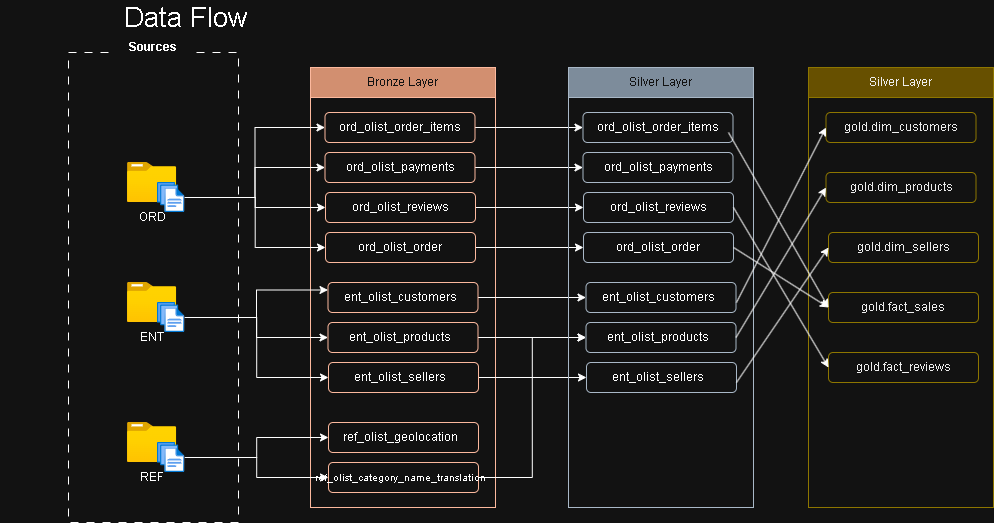

The diagram above was exported from draw.io. Its source (the exported page's mxGraphModel, read from the mxfile embedded in the PNG):
<mxGraphModel dx="1213" dy="643" grid="1" gridSize="10" guides="1" tooltips="1" connect="1" arrows="0" fold="1" page="1" pageScale="1" pageWidth="850" pageHeight="1100" math="0" shadow="0">
  <root>
    <mxCell id="0" />
    <mxCell id="1" parent="0" />
    <mxCell id="0ytl0gvBX00hEfMgy2xE-1" parent="1" style="rounded=0;whiteSpace=wrap;html=1;fillColor=none;dashed=1;dashPattern=8 8;" value="" vertex="1">
      <mxGeometry height="470" width="170" x="90" y="80" as="geometry" />
    </mxCell>
    <mxCell id="0ytl0gvBX00hEfMgy2xE-2" connectable="0" parent="1" style="group" value="" vertex="1">
      <mxGeometry height="70" width="62.78999999999999" x="143.60000000000002" y="190" as="geometry" />
    </mxCell>
    <mxCell id="0ytl0gvBX00hEfMgy2xE-3" parent="0ytl0gvBX00hEfMgy2xE-2" style="image;aspect=fixed;html=1;points=[];align=center;fontSize=12;image=img/lib/azure2/general/Folder_Blank.svg;" value="" vertex="1">
      <mxGeometry height="40" width="49.28" x="5.359999999999985" as="geometry" />
    </mxCell>
    <mxCell id="0ytl0gvBX00hEfMgy2xE-4" parent="0ytl0gvBX00hEfMgy2xE-2" style="image;aspect=fixed;html=1;points=[];align=center;fontSize=12;image=img/lib/azure2/general/Files.svg;" value="" vertex="1">
      <mxGeometry height="30" width="27.43" x="35.36" y="20" as="geometry" />
    </mxCell>
    <mxCell id="0ytl0gvBX00hEfMgy2xE-5" parent="0ytl0gvBX00hEfMgy2xE-2" style="text;html=1;whiteSpace=wrap;strokeColor=none;fillColor=none;align=center;verticalAlign=middle;rounded=0;" value="ORD" vertex="1">
      <mxGeometry height="30" width="60" y="40" as="geometry" />
    </mxCell>
    <mxCell id="0ytl0gvBX00hEfMgy2xE-6" connectable="0" parent="1" style="group" value="" vertex="1">
      <mxGeometry height="70" width="62.78999999999999" x="143.60000000000002" y="310" as="geometry" />
    </mxCell>
    <mxCell id="0ytl0gvBX00hEfMgy2xE-7" parent="0ytl0gvBX00hEfMgy2xE-6" style="image;aspect=fixed;html=1;points=[];align=center;fontSize=12;image=img/lib/azure2/general/Folder_Blank.svg;" value="" vertex="1">
      <mxGeometry height="40" width="49.28" x="5.359999999999985" as="geometry" />
    </mxCell>
    <mxCell id="0ytl0gvBX00hEfMgy2xE-8" parent="0ytl0gvBX00hEfMgy2xE-6" style="image;aspect=fixed;html=1;points=[];align=center;fontSize=12;image=img/lib/azure2/general/Files.svg;" value="" vertex="1">
      <mxGeometry height="30" width="27.43" x="35.36" y="20" as="geometry" />
    </mxCell>
    <mxCell id="0ytl0gvBX00hEfMgy2xE-9" parent="0ytl0gvBX00hEfMgy2xE-6" style="text;html=1;whiteSpace=wrap;strokeColor=none;fillColor=none;align=center;verticalAlign=middle;rounded=0;" value="ENT" vertex="1">
      <mxGeometry height="30" width="60" y="40" as="geometry" />
    </mxCell>
    <mxCell id="0ytl0gvBX00hEfMgy2xE-10" connectable="0" parent="1" style="group" value="" vertex="1">
      <mxGeometry height="70" width="62.78999999999999" x="143.60000000000002" y="450" as="geometry" />
    </mxCell>
    <mxCell id="0ytl0gvBX00hEfMgy2xE-11" parent="0ytl0gvBX00hEfMgy2xE-10" style="image;aspect=fixed;html=1;points=[];align=center;fontSize=12;image=img/lib/azure2/general/Folder_Blank.svg;" value="" vertex="1">
      <mxGeometry height="40" width="49.28" x="5.359999999999985" as="geometry" />
    </mxCell>
    <mxCell id="0ytl0gvBX00hEfMgy2xE-12" parent="0ytl0gvBX00hEfMgy2xE-10" style="image;aspect=fixed;html=1;points=[];align=center;fontSize=12;image=img/lib/azure2/general/Files.svg;" value="" vertex="1">
      <mxGeometry height="30" width="27.43" x="35.36" y="20" as="geometry" />
    </mxCell>
    <mxCell id="0ytl0gvBX00hEfMgy2xE-13" parent="0ytl0gvBX00hEfMgy2xE-10" style="text;html=1;whiteSpace=wrap;strokeColor=none;fillColor=none;align=center;verticalAlign=middle;rounded=0;" value="REF" vertex="1">
      <mxGeometry height="30" width="60" y="40" as="geometry" />
    </mxCell>
    <mxCell id="0ytl0gvBX00hEfMgy2xE-14" parent="1" style="rounded=0;whiteSpace=wrap;html=1;fillColor=default;strokeColor=none;" value="&lt;b&gt;Sources&lt;/b&gt;" vertex="1">
      <mxGeometry height="30" width="80" x="135" y="60" as="geometry" />
    </mxCell>
    <mxCell id="0ytl0gvBX00hEfMgy2xE-16" parent="1" style="rounded=0;whiteSpace=wrap;html=1;fillColor=none;fontColor=#ffffff;strokeColor=#6D1F00;" value="" vertex="1">
      <mxGeometry height="410" width="185" x="332" y="125" as="geometry" />
    </mxCell>
    <mxCell id="0ytl0gvBX00hEfMgy2xE-17" parent="1" style="rounded=0;whiteSpace=wrap;html=1;fillColor=#a0522d;fontColor=#ffffff;strokeColor=#6D1F00;" value="Bronze Layer" vertex="1">
      <mxGeometry height="30" width="185" x="332" y="95" as="geometry" />
    </mxCell>
    <mxCell id="0ytl0gvBX00hEfMgy2xE-68" edge="1" parent="1" source="0ytl0gvBX00hEfMgy2xE-18" style="edgeStyle=orthogonalEdgeStyle;rounded=0;orthogonalLoop=1;jettySize=auto;html=1;entryX=0;entryY=0.5;entryDx=0;entryDy=0;" target="0ytl0gvBX00hEfMgy2xE-50">
      <mxGeometry relative="1" as="geometry" />
    </mxCell>
    <mxCell id="0ytl0gvBX00hEfMgy2xE-18" parent="1" style="rounded=1;whiteSpace=wrap;html=1;fillColor=none;fontColor=#ffffff;strokeColor=#6D1F00;" value="" vertex="1">
      <mxGeometry height="30" width="150" x="346.5" y="140" as="geometry" />
    </mxCell>
    <mxCell id="0ytl0gvBX00hEfMgy2xE-69" edge="1" parent="1" source="0ytl0gvBX00hEfMgy2xE-19" style="edgeStyle=orthogonalEdgeStyle;rounded=0;orthogonalLoop=1;jettySize=auto;html=1;entryX=0;entryY=0.5;entryDx=0;entryDy=0;" target="0ytl0gvBX00hEfMgy2xE-51">
      <mxGeometry relative="1" as="geometry" />
    </mxCell>
    <mxCell id="0ytl0gvBX00hEfMgy2xE-19" parent="1" style="rounded=1;whiteSpace=wrap;html=1;fillColor=none;fontColor=#ffffff;strokeColor=#6D1F00;" value="Bronze Layer" vertex="1">
      <mxGeometry height="30" width="150" x="346.5" y="180" as="geometry" />
    </mxCell>
    <mxCell id="0ytl0gvBX00hEfMgy2xE-70" edge="1" parent="1" source="0ytl0gvBX00hEfMgy2xE-20" style="edgeStyle=orthogonalEdgeStyle;rounded=0;orthogonalLoop=1;jettySize=auto;html=1;entryX=0;entryY=0.5;entryDx=0;entryDy=0;" target="0ytl0gvBX00hEfMgy2xE-52">
      <mxGeometry relative="1" as="geometry" />
    </mxCell>
    <mxCell id="0ytl0gvBX00hEfMgy2xE-20" parent="1" style="rounded=1;whiteSpace=wrap;html=1;fillColor=none;fontColor=#ffffff;strokeColor=#6D1F00;" value="Bronze Layer" vertex="1">
      <mxGeometry height="30" width="150" x="347" y="220" as="geometry" />
    </mxCell>
    <mxCell id="0ytl0gvBX00hEfMgy2xE-71" edge="1" parent="1" source="0ytl0gvBX00hEfMgy2xE-21" style="edgeStyle=orthogonalEdgeStyle;rounded=0;orthogonalLoop=1;jettySize=auto;html=1;entryX=0;entryY=0.5;entryDx=0;entryDy=0;" target="0ytl0gvBX00hEfMgy2xE-53">
      <mxGeometry relative="1" as="geometry" />
    </mxCell>
    <mxCell id="0ytl0gvBX00hEfMgy2xE-21" parent="1" style="rounded=1;whiteSpace=wrap;html=1;fillColor=none;fontColor=#ffffff;strokeColor=#6D1F00;" value="Bronze Layer" vertex="1">
      <mxGeometry height="30" width="150" x="347" y="260" as="geometry" />
    </mxCell>
    <mxCell id="0ytl0gvBX00hEfMgy2xE-22" edge="1" parent="1" source="0ytl0gvBX00hEfMgy2xE-4" style="edgeStyle=orthogonalEdgeStyle;rounded=0;orthogonalLoop=1;jettySize=auto;html=1;entryX=0;entryY=0.5;entryDx=0;entryDy=0;" target="0ytl0gvBX00hEfMgy2xE-18">
      <mxGeometry relative="1" as="geometry" />
    </mxCell>
    <mxCell id="0ytl0gvBX00hEfMgy2xE-23" edge="1" parent="1" source="0ytl0gvBX00hEfMgy2xE-4" style="edgeStyle=orthogonalEdgeStyle;rounded=0;orthogonalLoop=1;jettySize=auto;html=1;entryX=0;entryY=0.5;entryDx=0;entryDy=0;" target="0ytl0gvBX00hEfMgy2xE-19">
      <mxGeometry relative="1" as="geometry" />
    </mxCell>
    <mxCell id="0ytl0gvBX00hEfMgy2xE-25" edge="1" parent="1" source="0ytl0gvBX00hEfMgy2xE-4" style="edgeStyle=orthogonalEdgeStyle;rounded=0;orthogonalLoop=1;jettySize=auto;html=1;entryX=0;entryY=0.5;entryDx=0;entryDy=0;" target="0ytl0gvBX00hEfMgy2xE-20">
      <mxGeometry relative="1" as="geometry" />
    </mxCell>
    <mxCell id="0ytl0gvBX00hEfMgy2xE-26" edge="1" parent="1" source="0ytl0gvBX00hEfMgy2xE-4" style="edgeStyle=orthogonalEdgeStyle;rounded=0;orthogonalLoop=1;jettySize=auto;html=1;entryX=0;entryY=0.5;entryDx=0;entryDy=0;" target="0ytl0gvBX00hEfMgy2xE-21">
      <mxGeometry relative="1" as="geometry" />
    </mxCell>
    <mxCell id="0ytl0gvBX00hEfMgy2xE-27" parent="1" style="text;html=1;whiteSpace=wrap;strokeColor=none;fillColor=none;align=center;verticalAlign=middle;rounded=0;" value="ord_olist_order_items" vertex="1">
      <mxGeometry height="30" width="60" x="391.5" y="140" as="geometry" />
    </mxCell>
    <mxCell id="0ytl0gvBX00hEfMgy2xE-28" parent="1" style="text;html=1;whiteSpace=wrap;strokeColor=none;fillColor=none;align=center;verticalAlign=middle;rounded=0;" value="ord_olist_payments" vertex="1">
      <mxGeometry height="30" width="60" x="391.5" y="180" as="geometry" />
    </mxCell>
    <mxCell id="0ytl0gvBX00hEfMgy2xE-29" parent="1" style="text;html=1;whiteSpace=wrap;strokeColor=none;fillColor=none;align=center;verticalAlign=middle;rounded=0;" value="ord_olist_reviews" vertex="1">
      <mxGeometry height="30" width="60" x="391.5" y="220" as="geometry" />
    </mxCell>
    <mxCell id="0ytl0gvBX00hEfMgy2xE-30" parent="1" style="text;html=1;whiteSpace=wrap;strokeColor=none;fillColor=none;align=center;verticalAlign=middle;rounded=0;" value="ord_olist_order" vertex="1">
      <mxGeometry height="30" width="60" x="391.5" y="260" as="geometry" />
    </mxCell>
    <mxCell id="0ytl0gvBX00hEfMgy2xE-72" edge="1" parent="1" source="0ytl0gvBX00hEfMgy2xE-31" style="edgeStyle=orthogonalEdgeStyle;rounded=0;orthogonalLoop=1;jettySize=auto;html=1;entryX=0;entryY=0.5;entryDx=0;entryDy=0;" target="0ytl0gvBX00hEfMgy2xE-58">
      <mxGeometry relative="1" as="geometry" />
    </mxCell>
    <mxCell id="0ytl0gvBX00hEfMgy2xE-31" parent="1" style="rounded=1;whiteSpace=wrap;html=1;fillColor=none;fontColor=#ffffff;strokeColor=#6D1F00;" value="" vertex="1">
      <mxGeometry height="30" width="150" x="349.5" y="310" as="geometry" />
    </mxCell>
    <mxCell id="0ytl0gvBX00hEfMgy2xE-73" edge="1" parent="1" source="0ytl0gvBX00hEfMgy2xE-32" style="edgeStyle=orthogonalEdgeStyle;rounded=0;orthogonalLoop=1;jettySize=auto;html=1;entryX=0;entryY=0.5;entryDx=0;entryDy=0;" target="0ytl0gvBX00hEfMgy2xE-59">
      <mxGeometry relative="1" as="geometry" />
    </mxCell>
    <mxCell id="0ytl0gvBX00hEfMgy2xE-32" parent="1" style="rounded=1;whiteSpace=wrap;html=1;fillColor=none;fontColor=#ffffff;strokeColor=#6D1F00;" value="" vertex="1">
      <mxGeometry height="30" width="150" x="349.5" y="350" as="geometry" />
    </mxCell>
    <mxCell id="0ytl0gvBX00hEfMgy2xE-74" edge="1" parent="1" source="0ytl0gvBX00hEfMgy2xE-33" style="edgeStyle=orthogonalEdgeStyle;rounded=0;orthogonalLoop=1;jettySize=auto;html=1;entryX=0;entryY=0.5;entryDx=0;entryDy=0;" target="0ytl0gvBX00hEfMgy2xE-60">
      <mxGeometry relative="1" as="geometry" />
    </mxCell>
    <mxCell id="0ytl0gvBX00hEfMgy2xE-33" parent="1" style="rounded=1;whiteSpace=wrap;html=1;fillColor=none;fontColor=#ffffff;strokeColor=#6D1F00;" value="" vertex="1">
      <mxGeometry height="30" width="150" x="350" y="390" as="geometry" />
    </mxCell>
    <mxCell id="0ytl0gvBX00hEfMgy2xE-34" parent="1" style="text;html=1;whiteSpace=wrap;strokeColor=none;fillColor=none;align=center;verticalAlign=middle;rounded=0;" value="ent_olist_customers" vertex="1">
      <mxGeometry height="30" width="60" x="392" y="310" as="geometry" />
    </mxCell>
    <mxCell id="0ytl0gvBX00hEfMgy2xE-35" parent="1" style="text;html=1;whiteSpace=wrap;strokeColor=none;fillColor=none;align=center;verticalAlign=middle;rounded=0;" value="ent_olist_products" vertex="1">
      <mxGeometry height="30" width="60" x="391.5" y="350" as="geometry" />
    </mxCell>
    <mxCell id="0ytl0gvBX00hEfMgy2xE-36" parent="1" style="text;html=1;whiteSpace=wrap;strokeColor=none;fillColor=none;align=center;verticalAlign=middle;rounded=0;" value="ent_olist_sellers" vertex="1">
      <mxGeometry height="30" width="60" x="391.5" y="390" as="geometry" />
    </mxCell>
    <mxCell id="0ytl0gvBX00hEfMgy2xE-37" edge="1" parent="1" source="0ytl0gvBX00hEfMgy2xE-8" style="edgeStyle=orthogonalEdgeStyle;rounded=0;orthogonalLoop=1;jettySize=auto;html=1;entryX=0;entryY=0.25;entryDx=0;entryDy=0;" target="0ytl0gvBX00hEfMgy2xE-31">
      <mxGeometry relative="1" as="geometry" />
    </mxCell>
    <mxCell id="0ytl0gvBX00hEfMgy2xE-38" edge="1" parent="1" source="0ytl0gvBX00hEfMgy2xE-8" style="edgeStyle=orthogonalEdgeStyle;rounded=0;orthogonalLoop=1;jettySize=auto;html=1;entryX=0;entryY=0.5;entryDx=0;entryDy=0;" target="0ytl0gvBX00hEfMgy2xE-32">
      <mxGeometry relative="1" as="geometry" />
    </mxCell>
    <mxCell id="0ytl0gvBX00hEfMgy2xE-39" edge="1" parent="1" source="0ytl0gvBX00hEfMgy2xE-8" style="edgeStyle=orthogonalEdgeStyle;rounded=0;orthogonalLoop=1;jettySize=auto;html=1;entryX=0;entryY=0.5;entryDx=0;entryDy=0;" target="0ytl0gvBX00hEfMgy2xE-33">
      <mxGeometry relative="1" as="geometry" />
    </mxCell>
    <mxCell id="0ytl0gvBX00hEfMgy2xE-40" parent="1" style="rounded=1;whiteSpace=wrap;html=1;fillColor=none;fontColor=#ffffff;strokeColor=#6D1F00;" value="" vertex="1">
      <mxGeometry height="30" width="150" x="350" y="450" as="geometry" />
    </mxCell>
    <mxCell id="0ytl0gvBX00hEfMgy2xE-76" edge="1" parent="1" source="0ytl0gvBX00hEfMgy2xE-41" style="edgeStyle=orthogonalEdgeStyle;rounded=0;orthogonalLoop=1;jettySize=auto;html=1;entryX=0;entryY=0.5;entryDx=0;entryDy=0;" target="0ytl0gvBX00hEfMgy2xE-59">
      <mxGeometry relative="1" as="geometry">
        <mxPoint x="607.9999999999998" y="505" as="targetPoint" />
      </mxGeometry>
    </mxCell>
    <mxCell id="0ytl0gvBX00hEfMgy2xE-41" parent="1" style="rounded=1;whiteSpace=wrap;html=1;fillColor=none;fontColor=#ffffff;strokeColor=#6D1F00;" value="" vertex="1">
      <mxGeometry height="30" width="150" x="350" y="490" as="geometry" />
    </mxCell>
    <mxCell id="0ytl0gvBX00hEfMgy2xE-42" parent="1" style="text;html=1;whiteSpace=wrap;strokeColor=none;fillColor=none;align=center;verticalAlign=middle;rounded=0;" value="ref_olist_geolocation" vertex="1">
      <mxGeometry height="30" width="60" x="392" y="450" as="geometry" />
    </mxCell>
    <mxCell id="0ytl0gvBX00hEfMgy2xE-43" parent="1" style="text;html=1;whiteSpace=wrap;strokeColor=none;fillColor=none;align=center;verticalAlign=middle;rounded=0;" value="&lt;font style=&quot;font-size: 10px;&quot;&gt;ref_olist_category_name_translation&lt;/font&gt;" vertex="1">
      <mxGeometry height="30" width="60" x="391.5" y="490" as="geometry" />
    </mxCell>
    <mxCell id="0ytl0gvBX00hEfMgy2xE-44" edge="1" parent="1" source="0ytl0gvBX00hEfMgy2xE-12" style="edgeStyle=orthogonalEdgeStyle;rounded=0;orthogonalLoop=1;jettySize=auto;html=1;entryX=0;entryY=0.5;entryDx=0;entryDy=0;" target="0ytl0gvBX00hEfMgy2xE-40">
      <mxGeometry relative="1" as="geometry" />
    </mxCell>
    <mxCell id="0ytl0gvBX00hEfMgy2xE-45" edge="1" parent="1" source="0ytl0gvBX00hEfMgy2xE-12" style="edgeStyle=orthogonalEdgeStyle;rounded=0;orthogonalLoop=1;jettySize=auto;html=1;entryX=0;entryY=0.5;entryDx=0;entryDy=0;" target="0ytl0gvBX00hEfMgy2xE-41">
      <mxGeometry relative="1" as="geometry" />
    </mxCell>
    <mxCell id="0ytl0gvBX00hEfMgy2xE-47" parent="1" style="text;html=1;whiteSpace=wrap;strokeColor=none;fillColor=none;align=center;verticalAlign=middle;rounded=0;" value="&lt;span style=&quot;font-size: 28px;&quot;&gt;Data Flow&lt;/span&gt;" vertex="1">
      <mxGeometry height="30" width="370" x="22" y="30" as="geometry" />
    </mxCell>
    <mxCell id="0ytl0gvBX00hEfMgy2xE-48" parent="1" style="rounded=0;whiteSpace=wrap;html=1;fillColor=none;fontColor=#ffffff;strokeColor=#314354;" value="" vertex="1">
      <mxGeometry height="410" width="185" x="590" y="125" as="geometry" />
    </mxCell>
    <mxCell id="0ytl0gvBX00hEfMgy2xE-49" parent="1" style="rounded=0;whiteSpace=wrap;html=1;fillColor=#647687;fontColor=#ffffff;strokeColor=#314354;" value="Silver Layer" vertex="1">
      <mxGeometry height="30" width="185" x="590" y="95" as="geometry" />
    </mxCell>
    <mxCell id="0ytl0gvBX00hEfMgy2xE-50" parent="1" style="rounded=1;whiteSpace=wrap;html=1;fillColor=none;fontColor=#ffffff;strokeColor=#314354;" value="" vertex="1">
      <mxGeometry height="30" width="150" x="604.5" y="140" as="geometry" />
    </mxCell>
    <mxCell id="0ytl0gvBX00hEfMgy2xE-51" parent="1" style="rounded=1;whiteSpace=wrap;html=1;fillColor=none;fontColor=#ffffff;strokeColor=#314354;" value="Bronze Layer" vertex="1">
      <mxGeometry height="30" width="150" x="604.5" y="180" as="geometry" />
    </mxCell>
    <mxCell id="0ytl0gvBX00hEfMgy2xE-52" parent="1" style="rounded=1;whiteSpace=wrap;html=1;fillColor=none;fontColor=#ffffff;strokeColor=#314354;" value="Bronze Layer" vertex="1">
      <mxGeometry height="30" width="150" x="605" y="220" as="geometry" />
    </mxCell>
    <mxCell id="0ytl0gvBX00hEfMgy2xE-53" parent="1" style="rounded=1;whiteSpace=wrap;html=1;fillColor=none;fontColor=#ffffff;strokeColor=#314354;" value="Bronze Layer" vertex="1">
      <mxGeometry height="30" width="150" x="605" y="260" as="geometry" />
    </mxCell>
    <mxCell id="0ytl0gvBX00hEfMgy2xE-54" parent="1" style="text;html=1;whiteSpace=wrap;strokeColor=none;fillColor=none;align=center;verticalAlign=middle;rounded=0;" value="ord_olist_order_items" vertex="1">
      <mxGeometry height="30" width="60" x="649.5" y="140" as="geometry" />
    </mxCell>
    <mxCell id="0ytl0gvBX00hEfMgy2xE-55" parent="1" style="text;html=1;whiteSpace=wrap;strokeColor=none;fillColor=none;align=center;verticalAlign=middle;rounded=0;" value="ord_olist_payments" vertex="1">
      <mxGeometry height="30" width="60" x="649.5" y="180" as="geometry" />
    </mxCell>
    <mxCell id="0ytl0gvBX00hEfMgy2xE-56" parent="1" style="text;html=1;whiteSpace=wrap;strokeColor=none;fillColor=none;align=center;verticalAlign=middle;rounded=0;" value="ord_olist_reviews" vertex="1">
      <mxGeometry height="30" width="60" x="649.5" y="220" as="geometry" />
    </mxCell>
    <mxCell id="0ytl0gvBX00hEfMgy2xE-57" parent="1" style="text;html=1;whiteSpace=wrap;strokeColor=none;fillColor=none;align=center;verticalAlign=middle;rounded=0;" value="ord_olist_order" vertex="1">
      <mxGeometry height="30" width="60" x="649.5" y="260" as="geometry" />
    </mxCell>
    <mxCell id="0ytl0gvBX00hEfMgy2xE-58" parent="1" style="rounded=1;whiteSpace=wrap;html=1;fillColor=none;fontColor=#ffffff;strokeColor=#314354;" value="" vertex="1">
      <mxGeometry height="30" width="150" x="607.5" y="310" as="geometry" />
    </mxCell>
    <mxCell id="0ytl0gvBX00hEfMgy2xE-59" parent="1" style="rounded=1;whiteSpace=wrap;html=1;fillColor=none;fontColor=#ffffff;strokeColor=#314354;" value="" vertex="1">
      <mxGeometry height="30" width="150" x="607.5" y="350" as="geometry" />
    </mxCell>
    <mxCell id="0ytl0gvBX00hEfMgy2xE-60" parent="1" style="rounded=1;whiteSpace=wrap;html=1;fillColor=none;fontColor=#ffffff;strokeColor=#314354;" value="" vertex="1">
      <mxGeometry height="30" width="150" x="608" y="390" as="geometry" />
    </mxCell>
    <mxCell id="0ytl0gvBX00hEfMgy2xE-61" parent="1" style="text;html=1;whiteSpace=wrap;strokeColor=none;fillColor=none;align=center;verticalAlign=middle;rounded=0;" value="ent_olist_customers" vertex="1">
      <mxGeometry height="30" width="60" x="650" y="310" as="geometry" />
    </mxCell>
    <mxCell id="0ytl0gvBX00hEfMgy2xE-62" parent="1" style="text;html=1;whiteSpace=wrap;strokeColor=none;fillColor=none;align=center;verticalAlign=middle;rounded=0;" value="ent_olist_products" vertex="1">
      <mxGeometry height="30" width="60" x="649.5" y="350" as="geometry" />
    </mxCell>
    <mxCell id="0ytl0gvBX00hEfMgy2xE-63" parent="1" style="text;html=1;whiteSpace=wrap;strokeColor=none;fillColor=none;align=center;verticalAlign=middle;rounded=0;" value="ent_olist_sellers" vertex="1">
      <mxGeometry height="30" width="60" x="649.5" y="390" as="geometry" />
    </mxCell>
    <mxCell id="0ytl0gvBX00hEfMgy2xE-77" parent="1" style="rounded=0;whiteSpace=wrap;html=1;fillColor=none;fontColor=#000000;strokeColor=#B09500;" value="" vertex="1">
      <mxGeometry height="410" width="185" x="830" y="125" as="geometry" />
    </mxCell>
    <mxCell id="0ytl0gvBX00hEfMgy2xE-78" parent="1" style="rounded=0;whiteSpace=wrap;html=1;fillColor=#e3c800;fontColor=#000000;strokeColor=#B09500;" value="Silver Layer" vertex="1">
      <mxGeometry height="30" width="185" x="830" y="95" as="geometry" />
    </mxCell>
    <mxCell id="0ytl0gvBX00hEfMgy2xE-79" parent="1" style="rounded=1;whiteSpace=wrap;html=1;fillColor=none;fontColor=#000000;strokeColor=#B09500;" value="gold.dim_customers" vertex="1">
      <mxGeometry height="30" width="150" x="847.5" y="140" as="geometry" />
    </mxCell>
    <mxCell id="0ytl0gvBX00hEfMgy2xE-80" parent="1" style="rounded=1;whiteSpace=wrap;html=1;fillColor=none;fontColor=#000000;strokeColor=#B09500;" value="gold.dim_products" vertex="1">
      <mxGeometry height="30" width="150" x="847.5" y="200" as="geometry" />
    </mxCell>
    <mxCell id="0ytl0gvBX00hEfMgy2xE-81" parent="1" style="rounded=1;whiteSpace=wrap;html=1;fillColor=none;fontColor=#000000;strokeColor=#B09500;" value="gold.dim_sellers" vertex="1">
      <mxGeometry height="30" width="150" x="850" y="260" as="geometry" />
    </mxCell>
    <mxCell id="0ytl0gvBX00hEfMgy2xE-82" parent="1" style="rounded=1;whiteSpace=wrap;html=1;fillColor=none;fontColor=#000000;strokeColor=#B09500;" value="gold.fact_sales" vertex="1">
      <mxGeometry height="30" width="150" x="850" y="320" as="geometry" />
    </mxCell>
    <mxCell id="0ytl0gvBX00hEfMgy2xE-83" parent="1" style="rounded=1;whiteSpace=wrap;html=1;fillColor=none;fontColor=#000000;strokeColor=#B09500;" value="gold.fact_reviews" vertex="1">
      <mxGeometry height="30" width="150" x="850" y="380" as="geometry" />
    </mxCell>
    <mxCell id="0ytl0gvBX00hEfMgy2xE-84" edge="1" parent="1" style="endArrow=classic;html=1;rounded=0;entryX=0;entryY=0.5;entryDx=0;entryDy=0;" target="0ytl0gvBX00hEfMgy2xE-79" value="">
      <mxGeometry height="50" relative="1" width="50" as="geometry">
        <mxPoint x="758" y="330" as="sourcePoint" />
        <mxPoint x="808" y="280" as="targetPoint" />
      </mxGeometry>
    </mxCell>
    <mxCell id="0ytl0gvBX00hEfMgy2xE-85" edge="1" parent="1" source="0ytl0gvBX00hEfMgy2xE-59" style="endArrow=classic;html=1;rounded=0;exitX=1;exitY=0.5;exitDx=0;exitDy=0;entryX=0;entryY=0.5;entryDx=0;entryDy=0;" target="0ytl0gvBX00hEfMgy2xE-80" value="">
      <mxGeometry height="50" relative="1" width="50" as="geometry">
        <Array as="points" />
        <mxPoint x="1050" y="300" as="sourcePoint" />
        <mxPoint x="1100" y="250" as="targetPoint" />
      </mxGeometry>
    </mxCell>
    <mxCell id="0ytl0gvBX00hEfMgy2xE-86" edge="1" parent="1" style="endArrow=classic;html=1;rounded=0;entryX=0;entryY=0.5;entryDx=0;entryDy=0;" target="0ytl0gvBX00hEfMgy2xE-81" value="">
      <mxGeometry height="50" relative="1" width="50" as="geometry">
        <mxPoint x="758" y="410" as="sourcePoint" />
        <mxPoint x="808" y="360" as="targetPoint" />
      </mxGeometry>
    </mxCell>
    <mxCell id="0ytl0gvBX00hEfMgy2xE-87" edge="1" parent="1" style="endArrow=classic;html=1;rounded=0;entryX=0;entryY=0.5;entryDx=0;entryDy=0;" target="0ytl0gvBX00hEfMgy2xE-82" value="">
      <mxGeometry height="50" relative="1" width="50" as="geometry">
        <mxPoint x="750" y="160" as="sourcePoint" />
        <mxPoint x="800" y="110" as="targetPoint" />
      </mxGeometry>
    </mxCell>
    <mxCell id="0ytl0gvBX00hEfMgy2xE-88" edge="1" parent="1" source="0ytl0gvBX00hEfMgy2xE-53" style="endArrow=classic;html=1;rounded=0;entryX=0;entryY=0.5;entryDx=0;entryDy=0;exitX=1;exitY=0.5;exitDx=0;exitDy=0;" target="0ytl0gvBX00hEfMgy2xE-82" value="">
      <mxGeometry height="50" relative="1" width="50" as="geometry">
        <mxPoint x="790" y="430" as="sourcePoint" />
        <mxPoint x="840" y="380" as="targetPoint" />
      </mxGeometry>
    </mxCell>
    <mxCell id="0ytl0gvBX00hEfMgy2xE-89" edge="1" parent="1" source="0ytl0gvBX00hEfMgy2xE-52" style="endArrow=classic;html=1;rounded=0;exitX=1;exitY=0.5;exitDx=0;exitDy=0;entryX=0;entryY=0.5;entryDx=0;entryDy=0;" target="0ytl0gvBX00hEfMgy2xE-83" value="">
      <mxGeometry height="50" relative="1" width="50" as="geometry">
        <mxPoint x="800" y="590" as="sourcePoint" />
        <mxPoint x="850" y="540" as="targetPoint" />
      </mxGeometry>
    </mxCell>
  </root>
</mxGraphModel>